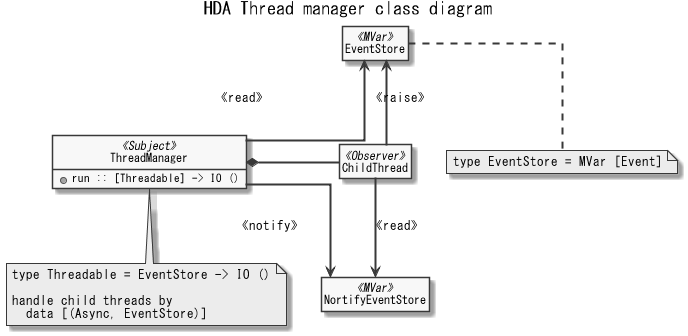

The diagram above was rendered by PlantUML. Its source (embedded in the PNG):
@startuml 503_thread_mgr
skinparam defaultFontName MS Gothic
skinparam monochrome true
skinparam linetype ortho
skinparam arrowThickness 2
allow_mixing
hide empty members
hide circle

title <size:18>HDA Thread manager class diagram</size>

class ThreadManager <<Subject>> {
  {method} + run :: [Threadable] -> IO ()
}

class ChildThread <<Observer>>
class EventStore  <<MVar>>
class NortifyEventStore  <<MVar>>

ThreadManager *-r- ChildThread : <<handle>>
ThreadManager -u-> EventStore : <<read>>
ChildThread -u-> EventStore : <<raise>>
ThreadManager -d-> NortifyEventStore : <<notify>>
ChildThread -d-> NortifyEventStore : <<read>>

note bottom of EventStore : type EventStore = MVar [Event]

note bottom of ThreadManager
  type Threadable = EventStore -> IO ()

  handle child threads by
    data [(Async, EventStore)]
end note

@enduml